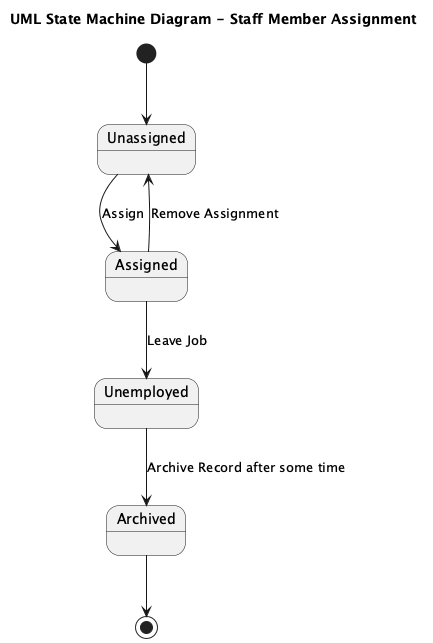

The diagram above was rendered by PlantUML. Its source (embedded in the PNG):
@startuml
title UML State Machine Diagram - Staff Member Assignment

[*] --> Unassigned

state Unassigned
state Assigned
state Unemployed
state Archived <<final>>

Unassigned --> Assigned : Assign
Assigned --> Unassigned : Remove Assignment
Assigned --> Unemployed : Leave Job
Unemployed --> Archived : Archive Record after some time
Archived --> [*]
@enduml